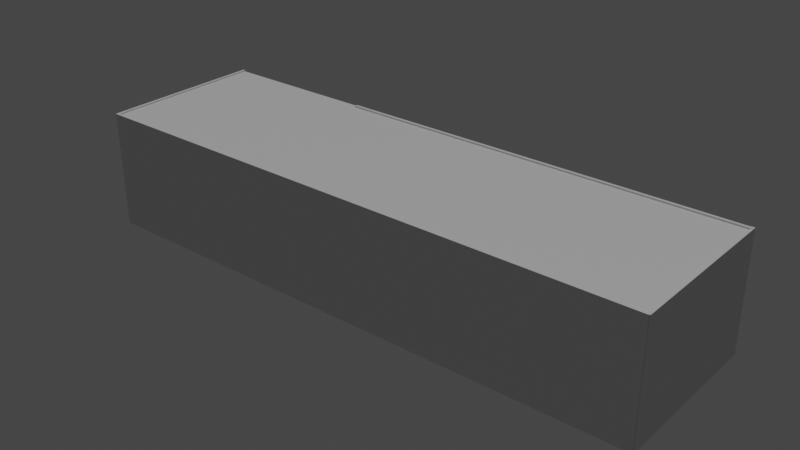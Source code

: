 # Source: bowlingRoom.blend  (saved by Blender 2.92.15; exported with 4.5.12 LTS)
import bpy
from mathutils import Matrix  # noqa: F401  (used for matrix-valued properties, if any)

bpy.ops.wm.read_factory_settings(use_empty=True)
scene = bpy.context.scene
scene.name = 'Scene'

# ---- collections
col_room = bpy.data.collections.new('room'); scene.collection.children.link(col_room)

# ---- materials (node trees are filled in below, after node groups)
mat_material_003 = bpy.data.materials.new('Material.003')
mat_material_003.use_transparent_shadow = False
mat_material_001 = bpy.data.materials.new('Material.001')
mat_material_001.use_transparent_shadow = False
mat_floor = bpy.data.materials.new('floor')
mat_floor.use_transparent_shadow = False
mat_material_005 = bpy.data.materials.new('Material.005')
mat_material_005.use_transparent_shadow = False
mat_material_007 = bpy.data.materials.new('Material.007')
mat_material_007.use_transparent_shadow = False

# ---- material node trees
mat_material_003.use_nodes = True; mat_material_003.node_tree.nodes.clear()
_N = mat_material_003.node_tree.nodes; _L = mat_material_003.node_tree.links
n0 = _N.new('ShaderNodeBsdfPrincipled'); n0.name = 'Principled BSDF'; n0.location = (10, 300)
n0.distribution = 'GGX'
n0.subsurface_method = 'BURLEY'
n0.inputs[0].default_value = (0.8, 0.4553, 0.1303, 1.0)
n0.inputs[3].default_value = 1.45
n0.inputs[27].default_value = (0.0, 0.0, 0.0, 1.0)
n0.inputs[28].default_value = 1.0
n1 = _N.new('ShaderNodeOutputMaterial'); n1.name = 'Material Output'; n1.location = (300, 300)
_L.new(n0.outputs[0], n1.inputs[0])
n1.is_active_output = True
mat_material_001.use_nodes = True; mat_material_001.node_tree.nodes.clear()
_N = mat_material_001.node_tree.nodes; _L = mat_material_001.node_tree.links
n0 = _N.new('ShaderNodeBsdfPrincipled'); n0.name = 'Principled BSDF'; n0.location = (10, 300)
n0.distribution = 'GGX'
n0.subsurface_method = 'BURLEY'
n0.inputs[0].default_value = (1.0, 1.0, 1.0, 1.0)
n0.inputs[3].default_value = 1.45
n0.inputs[27].default_value = (0.0, 0.0, 0.0, 1.0)
n0.inputs[28].default_value = 1.0
n1 = _N.new('ShaderNodeOutputMaterial'); n1.name = 'Material Output'; n1.location = (300, 300)
_L.new(n0.outputs[0], n1.inputs[0])
n1.is_active_output = True
mat_floor.use_nodes = True; mat_floor.node_tree.nodes.clear()
_N = mat_floor.node_tree.nodes; _L = mat_floor.node_tree.links
n0 = _N.new('ShaderNodeBsdfPrincipled'); n0.name = 'Principled BSDF'; n0.location = (10, 300)
n0.distribution = 'GGX'
n0.subsurface_method = 'BURLEY'
n0.inputs[0].default_value = (0.1845, 0.2305, 0.2414, 1.0)
n0.inputs[3].default_value = 1.45
n0.inputs[27].default_value = (0.0, 0.0, 0.0, 1.0)
n0.inputs[28].default_value = 1.0
n1 = _N.new('ShaderNodeOutputMaterial'); n1.name = 'Material Output'; n1.location = (300, 300)
_L.new(n0.outputs[0], n1.inputs[0])
n1.is_active_output = True
mat_material_005.use_nodes = True; mat_material_005.node_tree.nodes.clear()
_N = mat_material_005.node_tree.nodes; _L = mat_material_005.node_tree.links
n0 = _N.new('ShaderNodeBsdfPrincipled'); n0.name = 'Principled BSDF'; n0.location = (10, 300)
n0.distribution = 'GGX'
n0.subsurface_method = 'BURLEY'
n0.inputs[3].default_value = 1.45
n0.inputs[27].default_value = (0.0, 0.0, 0.0, 1.0)
n0.inputs[28].default_value = 1.0
n1 = _N.new('ShaderNodeOutputMaterial'); n1.name = 'Material Output'; n1.location = (300, 300)
_L.new(n0.outputs[0], n1.inputs[0])
n1.is_active_output = True
mat_material_007.use_nodes = True; mat_material_007.node_tree.nodes.clear()
_N = mat_material_007.node_tree.nodes; _L = mat_material_007.node_tree.links
n0 = _N.new('ShaderNodeBsdfPrincipled'); n0.name = 'Principled BSDF'; n0.location = (10, 300)
n0.distribution = 'GGX'
n0.subsurface_method = 'BURLEY'
n0.inputs[3].default_value = 1.45
n0.inputs[27].default_value = (0.0, 0.0, 0.0, 1.0)
n0.inputs[28].default_value = 1.0
n1 = _N.new('ShaderNodeOutputMaterial'); n1.name = 'Material Output'; n1.location = (300, 300)
_L.new(n0.outputs[0], n1.inputs[0])
n1.is_active_output = True

# ---- world
world_world = bpy.data.worlds.new('World'); scene.world = world_world
world_world.use_nodes = True; world_world.node_tree.nodes.clear()
_N = world_world.node_tree.nodes; _L = world_world.node_tree.links
n0 = _N.new('ShaderNodeOutputWorld'); n0.name = 'World Output'; n0.location = (300, 300)
n1 = _N.new('ShaderNodeBackground'); n1.name = 'Background'; n1.location = (10, 300)
n1.inputs[0].default_value = (0.05088, 0.05088, 0.05088, 1.0)
_L.new(n1.outputs[0], n0.inputs[0])
n0.is_active_output = True
world_world.color = (0.05088, 0.05088, 0.05088)
world_world.use_sun_shadow = False
world_world.sun_shadow_jitter_overblur = 0.0

# ---- lights
light_sun = bpy.data.lights.new('Sun', 'SUN')
light_sun.transmission_factor = 0.0
light_sun.energy = 1.0
light_sun.shadow_soft_size = 0.125

# ---- meshes
me_cube = bpy.data.meshes.new('Cube')
me_cube.from_pydata([(-0.5, -0.5, -0.5), (-0.5, -0.5, 0.5), (-0.5, 0.5, -0.5), (-0.5, 0.5, 0.5), (11.5, -0.5, -0.5), (11.5, -0.5, 0.5), (11.5, 0.5, -0.5), (11.5, 0.5, 0.5)], [], [(0, 1, 3, 2), (2, 3, 7, 6), (6, 7, 5, 4), (4, 5, 1, 0), (2, 6, 4, 0), (7, 3, 1, 5)])
_uv = me_cube.uv_layers.new(name='UVMap')
_uv.uv.foreach_set('vector', [0.375, 0.0, 0.625, 0.0, 0.625, 0.25, 0.375, 0.25, 0.375, 0.25, 0.625, 0.25, 0.625, 0.5, 0.375, 0.5, 0.375, 0.5, 0.625, 0.5, 0.625, 0.75, 0.375, 0.75, 0.375, 0.75, 0.625, 0.75, 0.625, 1.0, 0.375, 1.0, 0.125, 0.5, 0.375, 0.5, 0.375, 0.75, 0.125, 0.75, 0.625, 0.5, 0.875, 0.5, 0.875, 0.75, 0.625, 0.75])
me_cube.materials.append(mat_material_003)
me_cube.use_remesh_fix_poles = True
me_cube.use_remesh_preserve_attributes = False
me_cube.use_mirror_vertex_groups = False
me_cube.update()
me_plane_001 = bpy.data.meshes.new('Plane.001')
me_plane_001.from_pydata([(3.0, 0.4982, 0.0), (15.0, 0.4982, 0.0), (-3.0, -3.0, 0.0), (18.0, -3.0, 0.0), (-3.0, 3.0, 0.0), (18.0, 3.0, 0.0), (-3.0, -3.0, -0.3), (18.0, -3.0, -0.3), (-3.0, 3.0, -0.3), (18.0, 3.0, -0.3), (3.0, -0.4982, -0.3), (3.0, -0.4982, 0.0), (3.0, 0.4982, -0.3), (15.0, 0.4982, -0.3), (15.0, -0.4982, -0.3), (15.0, -0.4982, 0.0)], [(8, 12), (6, 10)], [(2, 4, 8, 6), (3, 2, 6, 7), (5, 3, 7, 9), (4, 5, 9, 8), (11, 10, 12, 0), (13, 1, 0, 12), (13, 14, 15, 1), (14, 10, 11, 15), (15, 3, 5, 1), (9, 7, 14, 13), (7, 6, 8, 9, 13, 12, 10, 14), (4, 0, 1, 5), (2, 11, 0, 4), (3, 15, 11, 2)])
me_plane_001.polygons.foreach_set('material_index', [1, 1, 1, 1, 0, 0, 0, 0, 1, 1, 1, 1, 1, 1])
_uv = me_plane_001.uv_layers.new(name='UVMap')
_uv.uv.foreach_set('vector', [0.0, 0.0, 0.0, 1.0, 0.0, 1.0, 0.0, 0.0, 1.0, 0.0, 0.0, 0.0, 0.0, 0.0, 1.0, 0.0, 1.0, 1.0, 1.0, 0.0, 1.0, 0.0, 1.0, 1.0, 0.0, 1.0, 1.0, 1.0, 1.0, 1.0, 0.0, 1.0, 0.5125, 0.0, 0.4375, 0.0, 0.4375, 0.25, 0.5125, 0.25, 0.4375, 0.5, 0.5125, 0.5, 0.5125, 0.25, 0.4375, 0.25, 0.4375, 0.5, 0.4375, 0.75, 0.5125, 0.75, 0.5125, 0.5, 0.4375, 0.75, 0.4375, 1.0, 0.5125, 1.0, 0.5125, 0.75, 0.8571, 0.417, 1.0, 0.0, 1.0, 1.0, 0.8571, 0.583, 1.0, 1.0, 1.0, 0.0, 0.8571, 0.417, 0.8571, 0.583, 1.0, 0.0, 0.0, 0.0, 0.0, 1.0, 1.0, 1.0, 0.8571, 0.583, 0.2857, 0.583, 0.2857, 0.417, 0.8571, 0.417, 0.0, 1.0, 0.7143, 0.6181, 0.8571, 0.6181, 1.0, 1.0, 0.0, 0.0, 0.5125, 0.0, 0.5125, 0.25, 0.0, 1.0, 1.0, 0.0, 0.8571, 0.417, 0.5125, 1.0, 0.0, 0.0])
me_plane_001.materials.append(mat_material_001)
me_plane_001.materials.append(mat_floor)
me_plane_001.use_remesh_fix_poles = True
me_plane_001.use_remesh_preserve_attributes = False
me_plane_001.use_mirror_vertex_groups = False
me_plane_001.update()
me_plane_004 = bpy.data.meshes.new('Plane.004')
me_plane_004.from_pydata([(-3.0, -3.0, 0.0), (18.0, -3.0, 0.0), (-3.0, 3.0, 0.0), (18.0, 3.0, 0.0), (-3.0, -3.0, -0.1), (18.0, -3.0, -0.1), (-3.0, 3.0, -0.1), (18.0, 3.0, -0.1)], [], [(0, 1, 3, 2), (4, 6, 7, 5), (0, 2, 6, 4), (1, 0, 4, 5), (3, 1, 5, 7), (2, 3, 7, 6)])
_uv = me_plane_004.uv_layers.new(name='UVMap')
_uv.uv.foreach_set('vector', [0.0, 0.0, 1.0, 0.0, 1.0, 1.0, 0.0, 1.0, 0.0, 0.0, 0.0, 1.0, 1.0, 1.0, 1.0, 0.0, 0.0, 0.0, 0.0, 1.0, 0.0, 1.0, 0.0, 0.0, 1.0, 0.0, 0.0, 0.0, 0.0, 0.0, 1.0, 0.0, 1.0, 1.0, 1.0, 0.0, 1.0, 0.0, 1.0, 1.0, 0.0, 1.0, 1.0, 1.0, 1.0, 1.0, 0.0, 1.0])
me_plane_004.materials.append(mat_material_005)
me_plane_004.use_remesh_fix_poles = True
me_plane_004.use_remesh_preserve_attributes = False
me_plane_004.use_mirror_vertex_groups = False
me_plane_004.update()
me_plane_005 = bpy.data.meshes.new('Plane.005')
me_plane_005.from_pydata([(-3.0, -3.0, 0.0), (3.0, -3.0, 0.0), (-3.0, 3.0, 0.0), (3.0, 3.0, 0.0), (-3.0, -3.0, -0.1), (3.0, -3.0, -0.1), (-3.0, 3.0, -0.1), (3.0, 3.0, -0.1)], [], [(0, 1, 3, 2), (4, 6, 7, 5), (0, 2, 6, 4), (1, 0, 4, 5), (3, 1, 5, 7), (2, 3, 7, 6)])
_uv = me_plane_005.uv_layers.new(name='UVMap')
_uv.uv.foreach_set('vector', [0.0, 0.0, 1.0, 0.0, 1.0, 1.0, 0.0, 1.0, 0.0, 0.0, 0.0, 1.0, 1.0, 1.0, 1.0, 0.0, 0.0, 0.0, 0.0, 1.0, 0.0, 1.0, 0.0, 0.0, 1.0, 0.0, 0.0, 0.0, 0.0, 0.0, 1.0, 0.0, 1.0, 1.0, 1.0, 0.0, 1.0, 0.0, 1.0, 1.0, 0.0, 1.0, 1.0, 1.0, 1.0, 1.0, 0.0, 1.0])
me_plane_005.materials.append(mat_material_007)
me_plane_005.use_remesh_fix_poles = True
me_plane_005.use_remesh_preserve_attributes = False
me_plane_005.use_mirror_vertex_groups = False
me_plane_005.update()
me_plane_002 = bpy.data.meshes.new('Plane.002')
me_plane_002.from_pydata([(-3.0, -26.34, 5.446e-06), (3.0, -26.34, 5.446e-06), (-3.0, 3.0, 0.0), (3.0, 3.0, 0.0), (-3.0, -26.34, -0.09999), (3.0, -26.34, -0.09999), (-3.0, 3.0, -0.1), (3.0, 3.0, -0.1)], [], [(0, 1, 3, 2), (4, 6, 7, 5), (0, 2, 6, 4), (1, 0, 4, 5), (3, 1, 5, 7), (2, 3, 7, 6)])
_uv = me_plane_002.uv_layers.new(name='UVMap')
_uv.uv.foreach_set('vector', [0.0, 0.0, 1.0, 0.0, 1.0, 1.0, 0.0, 1.0, 0.0, 0.0, 0.0, 1.0, 1.0, 1.0, 1.0, 0.0, 0.0, 0.0, 0.0, 1.0, 0.0, 1.0, 0.0, 0.0, 1.0, 0.0, 0.0, 0.0, 0.0, 0.0, 1.0, 0.0, 1.0, 1.0, 1.0, 0.0, 1.0, 0.0, 1.0, 1.0, 0.0, 1.0, 1.0, 1.0, 1.0, 1.0, 0.0, 1.0])
me_plane_002.materials.append(mat_material_007)
me_plane_002.use_remesh_fix_poles = True
me_plane_002.use_remesh_preserve_attributes = False
me_plane_002.use_mirror_vertex_groups = False
me_plane_002.update()
me_plane_006 = bpy.data.meshes.new('Plane.006')
me_plane_006.from_pydata([(-3.0, -3.0, 0.0), (3.0, -3.0, 0.0), (-3.0, 3.0, 0.0), (3.0, 3.0, 0.0), (-3.0, -3.0, -0.1), (3.0, -3.0, -0.1), (-3.0, 3.0, -0.1), (3.0, 3.0, -0.1)], [], [(0, 1, 3, 2), (4, 6, 7, 5), (0, 2, 6, 4), (1, 0, 4, 5), (3, 1, 5, 7), (2, 3, 7, 6)])
_uv = me_plane_006.uv_layers.new(name='UVMap')
_uv.uv.foreach_set('vector', [0.0, 0.0, 1.0, 0.0, 1.0, 1.0, 0.0, 1.0, 0.0, 0.0, 0.0, 1.0, 1.0, 1.0, 1.0, 0.0, 0.0, 0.0, 0.0, 1.0, 0.0, 1.0, 0.0, 0.0, 1.0, 0.0, 0.0, 0.0, 0.0, 0.0, 1.0, 0.0, 1.0, 1.0, 1.0, 0.0, 1.0, 0.0, 1.0, 1.0, 0.0, 1.0, 1.0, 1.0, 1.0, 1.0, 0.0, 1.0])
me_plane_006.materials.append(mat_material_007)
me_plane_006.use_remesh_fix_poles = True
me_plane_006.use_remesh_preserve_attributes = False
me_plane_006.use_mirror_vertex_groups = False
me_plane_006.update()
me_plane_009 = bpy.data.meshes.new('Plane.009')
me_plane_009.from_pydata([(2.936, -3.0, 0.0), (18.0, -3.0, 0.0), (2.936, 3.0, 0.0), (18.0, 3.0, 0.0), (2.936, -3.0, -0.1), (18.0, -3.0, -0.1), (2.936, 3.0, -0.1), (18.0, 3.0, -0.1)], [], [(0, 1, 3, 2), (4, 6, 7, 5), (0, 2, 6, 4), (1, 0, 4, 5), (3, 1, 5, 7), (2, 3, 7, 6)])
_uv = me_plane_009.uv_layers.new(name='UVMap')
_uv.uv.foreach_set('vector', [0.0, 0.0, 1.0, 0.0, 1.0, 1.0, 0.0, 1.0, 0.0, 0.0, 0.0, 1.0, 1.0, 1.0, 1.0, 0.0, 0.0, 0.0, 0.0, 1.0, 0.0, 1.0, 0.0, 0.0, 1.0, 0.0, 0.0, 0.0, 0.0, 0.0, 1.0, 0.0, 1.0, 1.0, 1.0, 0.0, 1.0, 0.0, 1.0, 1.0, 0.0, 1.0, 1.0, 1.0, 1.0, 1.0, 0.0, 1.0])
me_plane_009.materials.append(mat_material_005)
me_plane_009.use_remesh_fix_poles = True
me_plane_009.use_remesh_preserve_attributes = False
me_plane_009.use_mirror_vertex_groups = False
me_plane_009.update()

# ---- objects
ob_sun = bpy.data.objects.new('Sun', light_sun)
ob_cube = bpy.data.objects.new('Cube', me_cube)
ob_floor = bpy.data.objects.new('floor', me_plane_001)
ob_wall = bpy.data.objects.new('wall', me_plane_004)
ob_backwall = bpy.data.objects.new('backWall', me_plane_005)
ob_ceiling = bpy.data.objects.new('ceiling', me_plane_002)
ob_endwall = bpy.data.objects.new('endWall', me_plane_006)
ob_doorside = bpy.data.objects.new('doorSide', me_plane_009)

# ---- transforms, parenting, visibility, modifiers, constraints
ob_sun.location = (0.0, 0.0, 15.91)
ob_sun.lineart.crease_threshold = 0.0
ob_cube.location = (3.5, 0.0, 0.05)
ob_cube.scale = (1.0, 1.0, 0.2)
ob_cube.lineart.crease_threshold = 0.0
ob_floor.location = (0.0, 0.0, 0.0)
ob_floor.scale = (1.0, 1.004, 1.0)
ob_floor.lineart.crease_threshold = 0.0
ob_wall.location = (0.0, -3.1, 1.918)
ob_wall.rotation_euler = (1.571, 0.0, 0.0)
ob_wall.scale = (1.0, 0.7167, 1.0)
ob_wall.lineart.crease_threshold = 0.0
ob_backwall.location = (-3.07, 0.0, 1.9)
ob_backwall.rotation_euler = (1.571, -0.0, -1.571)
ob_backwall.scale = (1.02, 0.716, 1.0)
ob_backwall.lineart.crease_threshold = 0.0
ob_ceiling.location = (-0.87, 0.0, 3.9)
ob_ceiling.rotation_euler = (3.142, 4.371e-08, -1.571)
ob_ceiling.scale = (1.02, 0.716, 1.0)
ob_ceiling.lineart.crease_threshold = 0.0
ob_endwall.location = (17.93, 0.0, 1.9)
ob_endwall.rotation_euler = (1.571, -0.0, -1.571)
ob_endwall.scale = (1.02, 0.716, 1.0)
ob_endwall.lineart.crease_threshold = 0.0
ob_doorside.location = (0.0, 2.9, 1.918)
ob_doorside.rotation_euler = (1.571, 0.0, 0.0)
ob_doorside.scale = (1.0, 0.7167, 1.0)
ob_doorside.lineart.crease_threshold = 0.0

# ---- collection membership
scene.collection.objects.link(ob_sun)
scene.collection.objects.link(ob_cube)
col_room.objects.link(ob_floor)
col_room.objects.link(ob_wall)
col_room.objects.link(ob_backwall)
col_room.objects.link(ob_ceiling)
col_room.objects.link(ob_endwall)
col_room.objects.link(ob_doorside)

# ---- scene / render settings (as saved in the file)
scene.frame_start = 1; scene.frame_end = 250; scene.frame_set(1)
scene.render.engine = 'BLENDER_EEVEE_NEXT'
scene.cycles.use_denoising = False
scene.cycles.samples = 128
scene.cycles.sampling_pattern = 'TABULATED_SOBOL'
scene.cycles.use_adaptive_sampling = False
scene.cycles.use_light_tree = False
scene.view_settings.view_transform = 'Filmic'
bpy.context.view_layer.update()

# ---- added for rendering (the .blend has no active camera): camera
cam_auto = bpy.data.cameras.new('AutoCamera')
cam_auto.lens = 50.0
cam_auto.sensor_width = 36.0
cam_auto.clip_end = 1000.0
ob_auto_camera = bpy.data.objects.new('AutoCamera', cam_auto)
scene.collection.objects.link(ob_auto_camera)
ob_auto_camera.location = (28.2149, -24.9018, 18.472)
ob_auto_camera.rotation_euler = (1.09748, -7.21219e-08, 0.694738)
scene.camera = ob_auto_camera
bpy.context.view_layer.update()

